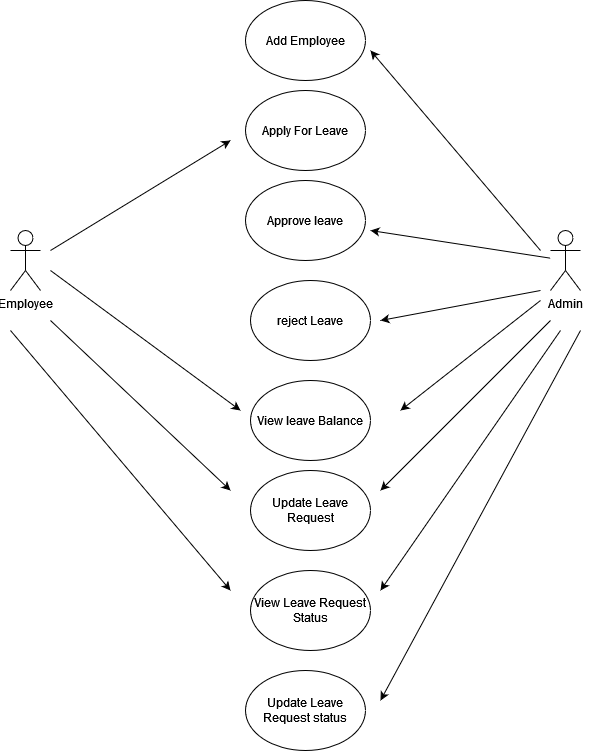

The diagram above was exported from draw.io. Its source (the exported page's mxGraphModel, read from the mxfile embedded in the PNG):
<mxGraphModel dx="1750" dy="897" grid="1" gridSize="10" guides="1" tooltips="1" connect="1" arrows="1" fold="1" page="1" pageScale="1" pageWidth="850" pageHeight="1100" math="0" shadow="0">
  <root>
    <mxCell id="0" />
    <mxCell id="1" parent="0" />
    <mxCell id="4GnNa9ytJifgJYBAjHGJ-1" value="Employee" style="shape=umlActor;verticalLabelPosition=bottom;verticalAlign=top;html=1;outlineConnect=0;" vertex="1" parent="1">
      <mxGeometry x="130" y="250" width="30" height="60" as="geometry" />
    </mxCell>
    <mxCell id="4GnNa9ytJifgJYBAjHGJ-2" value="Admin" style="shape=umlActor;verticalLabelPosition=bottom;verticalAlign=top;html=1;outlineConnect=0;" vertex="1" parent="1">
      <mxGeometry x="670" y="250" width="30" height="60" as="geometry" />
    </mxCell>
    <mxCell id="4GnNa9ytJifgJYBAjHGJ-3" value="Add Employee" style="ellipse;whiteSpace=wrap;html=1;" vertex="1" parent="1">
      <mxGeometry x="365" y="20" width="120" height="80" as="geometry" />
    </mxCell>
    <mxCell id="4GnNa9ytJifgJYBAjHGJ-4" value="Apply For Leave" style="ellipse;whiteSpace=wrap;html=1;" vertex="1" parent="1">
      <mxGeometry x="365" y="110" width="120" height="80" as="geometry" />
    </mxCell>
    <mxCell id="4GnNa9ytJifgJYBAjHGJ-5" value="Approve leave" style="ellipse;whiteSpace=wrap;html=1;" vertex="1" parent="1">
      <mxGeometry x="365" y="200" width="120" height="80" as="geometry" />
    </mxCell>
    <mxCell id="4GnNa9ytJifgJYBAjHGJ-6" value="reject Leave" style="ellipse;whiteSpace=wrap;html=1;" vertex="1" parent="1">
      <mxGeometry x="370" y="300" width="120" height="80" as="geometry" />
    </mxCell>
    <mxCell id="4GnNa9ytJifgJYBAjHGJ-7" value="View leave Balance" style="ellipse;whiteSpace=wrap;html=1;" vertex="1" parent="1">
      <mxGeometry x="370" y="400" width="120" height="80" as="geometry" />
    </mxCell>
    <mxCell id="4GnNa9ytJifgJYBAjHGJ-9" value="" style="endArrow=classic;html=1;rounded=0;" edge="1" parent="1">
      <mxGeometry width="50" height="50" relative="1" as="geometry">
        <mxPoint x="660" y="270" as="sourcePoint" />
        <mxPoint x="490" y="70" as="targetPoint" />
      </mxGeometry>
    </mxCell>
    <mxCell id="4GnNa9ytJifgJYBAjHGJ-10" value="" style="endArrow=classic;html=1;rounded=0;" edge="1" parent="1">
      <mxGeometry width="50" height="50" relative="1" as="geometry">
        <mxPoint x="170" y="270" as="sourcePoint" />
        <mxPoint x="350" y="160" as="targetPoint" />
      </mxGeometry>
    </mxCell>
    <mxCell id="4GnNa9ytJifgJYBAjHGJ-12" value="Update Leave Request" style="ellipse;whiteSpace=wrap;html=1;" vertex="1" parent="1">
      <mxGeometry x="370" y="490" width="120" height="80" as="geometry" />
    </mxCell>
    <mxCell id="4GnNa9ytJifgJYBAjHGJ-13" value="View Leave Request Status" style="ellipse;whiteSpace=wrap;html=1;" vertex="1" parent="1">
      <mxGeometry x="370" y="590" width="120" height="80" as="geometry" />
    </mxCell>
    <mxCell id="4GnNa9ytJifgJYBAjHGJ-14" value="Update Leave Request status" style="ellipse;whiteSpace=wrap;html=1;" vertex="1" parent="1">
      <mxGeometry x="365" y="690" width="120" height="80" as="geometry" />
    </mxCell>
    <mxCell id="4GnNa9ytJifgJYBAjHGJ-15" value="" style="endArrow=classic;html=1;rounded=0;" edge="1" parent="1" source="4GnNa9ytJifgJYBAjHGJ-2">
      <mxGeometry width="50" height="50" relative="1" as="geometry">
        <mxPoint x="410" y="480" as="sourcePoint" />
        <mxPoint x="490" y="250" as="targetPoint" />
      </mxGeometry>
    </mxCell>
    <mxCell id="4GnNa9ytJifgJYBAjHGJ-16" value="" style="endArrow=classic;html=1;rounded=0;" edge="1" parent="1">
      <mxGeometry width="50" height="50" relative="1" as="geometry">
        <mxPoint x="660" y="310" as="sourcePoint" />
        <mxPoint x="500" y="340" as="targetPoint" />
      </mxGeometry>
    </mxCell>
    <mxCell id="4GnNa9ytJifgJYBAjHGJ-17" value="" style="endArrow=classic;html=1;rounded=0;" edge="1" parent="1">
      <mxGeometry width="50" height="50" relative="1" as="geometry">
        <mxPoint x="660" y="320" as="sourcePoint" />
        <mxPoint x="520" y="430" as="targetPoint" />
      </mxGeometry>
    </mxCell>
    <mxCell id="4GnNa9ytJifgJYBAjHGJ-18" value="" style="endArrow=classic;html=1;rounded=0;" edge="1" parent="1">
      <mxGeometry width="50" height="50" relative="1" as="geometry">
        <mxPoint x="170" y="290" as="sourcePoint" />
        <mxPoint x="360" y="430" as="targetPoint" />
      </mxGeometry>
    </mxCell>
    <mxCell id="4GnNa9ytJifgJYBAjHGJ-19" value="" style="endArrow=classic;html=1;rounded=0;" edge="1" parent="1">
      <mxGeometry width="50" height="50" relative="1" as="geometry">
        <mxPoint x="170" y="340" as="sourcePoint" />
        <mxPoint x="350" y="510" as="targetPoint" />
      </mxGeometry>
    </mxCell>
    <mxCell id="4GnNa9ytJifgJYBAjHGJ-20" value="" style="endArrow=classic;html=1;rounded=0;" edge="1" parent="1">
      <mxGeometry width="50" height="50" relative="1" as="geometry">
        <mxPoint x="670" y="340" as="sourcePoint" />
        <mxPoint x="500" y="510" as="targetPoint" />
      </mxGeometry>
    </mxCell>
    <mxCell id="4GnNa9ytJifgJYBAjHGJ-21" value="" style="endArrow=classic;html=1;rounded=0;" edge="1" parent="1">
      <mxGeometry width="50" height="50" relative="1" as="geometry">
        <mxPoint x="130" y="350" as="sourcePoint" />
        <mxPoint x="350" y="610" as="targetPoint" />
      </mxGeometry>
    </mxCell>
    <mxCell id="4GnNa9ytJifgJYBAjHGJ-22" value="" style="endArrow=classic;html=1;rounded=0;" edge="1" parent="1">
      <mxGeometry width="50" height="50" relative="1" as="geometry">
        <mxPoint x="680" y="350" as="sourcePoint" />
        <mxPoint x="500" y="610" as="targetPoint" />
      </mxGeometry>
    </mxCell>
    <mxCell id="4GnNa9ytJifgJYBAjHGJ-23" value="" style="endArrow=classic;html=1;rounded=0;" edge="1" parent="1">
      <mxGeometry width="50" height="50" relative="1" as="geometry">
        <mxPoint x="700" y="350" as="sourcePoint" />
        <mxPoint x="500" y="720" as="targetPoint" />
      </mxGeometry>
    </mxCell>
  </root>
</mxGraphModel>